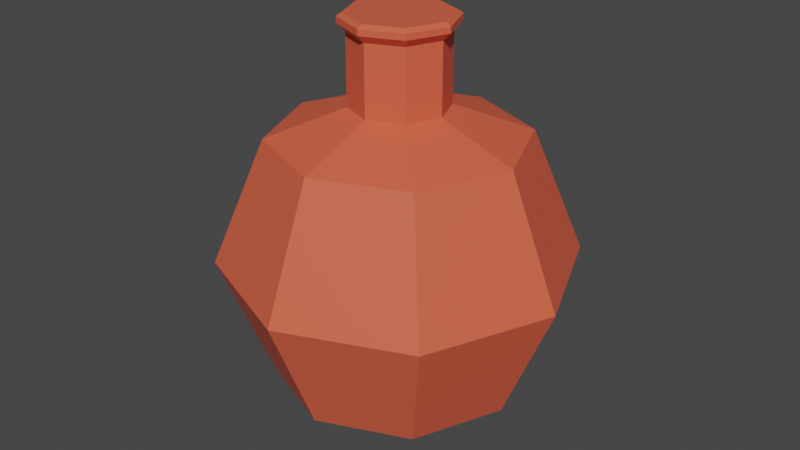 # Source: healing_potion.blend  (saved by Blender 3.6.11; exported with 4.5.12 LTS)
import bpy
from mathutils import Matrix  # noqa: F401  (used for matrix-valued properties, if any)

bpy.ops.wm.read_factory_settings(use_empty=True)
scene = bpy.context.scene
scene.name = 'Scene'

# ---- collections
col_collection = bpy.data.collections.new('Collection'); scene.collection.children.link(col_collection)

# ---- materials (node trees are filled in below, after node groups)
mat_material = bpy.data.materials.new('Material')
mat_material.use_transparent_shadow = False

# ---- material node trees
mat_material.use_nodes = True; mat_material.node_tree.nodes.clear()
_N = mat_material.node_tree.nodes; _L = mat_material.node_tree.links
n0 = _N.new('ShaderNodeBsdfPrincipled'); n0.name = 'Principled BSDF'; n0.location = (10, 300)
n0.distribution = 'GGX'
n0.subsurface_method = 'RANDOM_WALK_SKIN'
n0.inputs[0].default_value = (0.8, 0.1181, 0.0598, 1.0)
n0.inputs[3].default_value = 1.45
n0.inputs[27].default_value = (0.0, 0.0, 0.0, 1.0)
n0.inputs[28].default_value = 1.0
n1 = _N.new('ShaderNodeOutputMaterial'); n1.name = 'Material Output'; n1.location = (300, 300)
_L.new(n0.outputs[0], n1.inputs[0])
n1.is_active_output = True

# ---- world
world_world = bpy.data.worlds.new('World'); scene.world = world_world
world_world.use_nodes = True; world_world.node_tree.nodes.clear()
_N = world_world.node_tree.nodes; _L = world_world.node_tree.links
n0 = _N.new('ShaderNodeOutputWorld'); n0.name = 'World Output'; n0.location = (300, 300)
n1 = _N.new('ShaderNodeBackground'); n1.name = 'Background'; n1.location = (10, 300)
n1.inputs[0].default_value = (0.05088, 0.05088, 0.05088, 1.0)
_L.new(n1.outputs[0], n0.inputs[0])
n0.is_active_output = True
world_world.color = (0.05088, 0.05088, 0.05088)
world_world.use_sun_shadow = False
world_world.sun_shadow_jitter_overblur = 0.0

# ---- meshes
me_sphere = bpy.data.meshes.new('Sphere')
me_sphere.from_pydata([(0.03587, 0.03587, 0.05073), (0.05073, 0.05073, 0.0), (0.03587, 0.03587, -0.05073), (0.05073, 4.256e-09, 0.05073), (0.07174, 4.256e-09, 0.0), (0.05073, 4.256e-09, -0.05073), (0.03587, -0.03587, 0.05073), (0.05073, -0.05073, 0.0), (0.03587, -0.03587, -0.05073), (1.49e-08, -0.05073, 0.05073), (1.49e-08, -0.07174, 0.0), (1.49e-08, -0.05073, -0.05073), (-0.03587, -0.03587, 0.05073), (-0.05073, -0.05073, 0.0), (-0.03587, -0.03587, -0.05073), (1.49e-08, 4.256e-09, -0.07174), (-0.05073, 4.256e-09, 0.05073), (-0.07174, 4.256e-09, 0.0), (-0.05073, 4.256e-09, -0.05073), (-0.03587, 0.03587, 0.05073), (-0.05073, 0.05073, 0.0), (-0.03587, 0.03587, -0.05073), (0.01374, 0.01374, 0.06209), (1.49e-08, 0.05073, 0.05073), (1.49e-08, 0.07174, 0.0), (1.49e-08, 0.05073, -0.05073), (0.01943, 2.205e-09, 0.06209), (0.01374, -0.01374, 0.06209), (1.72e-08, -0.01943, 0.06209), (-0.01374, -0.01374, 0.06209), (-0.01943, 2.205e-09, 0.06209), (-0.01374, 0.01374, 0.06209), (1.72e-08, 0.01943, 0.06209), (0.01374, 0.01374, 0.09049), (0.01943, 2.205e-09, 0.09049), (0.01374, -0.01374, 0.09049), (1.72e-08, -0.01943, 0.09049), (-0.01374, -0.01374, 0.09049), (-0.01943, 2.205e-09, 0.09049), (-0.01374, 0.01374, 0.09049), (1.72e-08, 0.01943, 0.09049), (0.01602, 0.01602, 0.09368), (0.02266, 2.339e-09, 0.09368), (0.01602, -0.01602, 0.09368), (1.699e-08, -0.02266, 0.09368), (-0.01602, -0.01602, 0.09368), (-0.02266, 2.339e-09, 0.09368), (-0.01602, 0.01602, 0.09368), (1.699e-08, 0.02266, 0.09368), (0.01602, 0.01602, 0.09616), (0.02266, 2.339e-09, 0.09616), (0.01602, -0.01602, 0.09616), (1.699e-08, -0.02266, 0.09616), (-0.01602, -0.01602, 0.09616), (-0.02266, 2.339e-09, 0.09616), (-0.01602, 0.01602, 0.09616), (1.699e-08, 0.02266, 0.09616), (0.01459, 0.01459, 0.09748), (0.02063, 2.234e-09, 0.09748), (0.01459, -0.01459, 0.09748), (1.714e-08, -0.02063, 0.09748), (-0.01459, -0.01459, 0.09748), (-0.02063, 2.234e-09, 0.09748), (-0.01459, 0.01459, 0.09748), (1.714e-08, 0.02063, 0.09748)], [], [(12, 9, 28, 29), (15, 25, 2), (24, 23, 0, 1), (25, 24, 1, 2), (15, 2, 5), (1, 0, 3, 4), (2, 1, 4, 5), (6, 3, 26, 27), (15, 5, 8), (4, 3, 6, 7), (5, 4, 7, 8), (3, 0, 22, 26), (19, 16, 30, 31), (15, 8, 11), (7, 6, 9, 10), (8, 7, 10, 11), (11, 10, 13, 14), (9, 6, 27, 28), (15, 11, 14), (10, 9, 12, 13), (14, 13, 17, 18), (16, 12, 29, 30), (15, 14, 18), (13, 12, 16, 17), (18, 17, 20, 21), (23, 19, 31, 32), (15, 18, 21), (17, 16, 19, 20), (21, 20, 24, 25), (0, 23, 32, 22), (15, 21, 25), (20, 19, 23, 24), (28, 27, 35, 36), (32, 31, 39, 40), (29, 28, 36, 37), (30, 29, 37, 38), (31, 30, 38, 39), (26, 22, 33, 34), (27, 26, 34, 35), (22, 32, 40, 33), (33, 40, 48, 41), (34, 33, 41, 42), (36, 35, 43, 44), (38, 37, 45, 46), (40, 39, 47, 48), (35, 34, 42, 43), (37, 36, 44, 45), (39, 38, 46, 47), (43, 42, 50, 51), (45, 44, 52, 53), (47, 46, 54, 55), (41, 48, 56, 49), (42, 41, 49, 50), (44, 43, 51, 52), (46, 45, 53, 54), (48, 47, 55, 56), (56, 55, 63, 64), (51, 50, 58, 59), (53, 52, 60, 61), (55, 54, 62, 63), (49, 56, 64, 57), (50, 49, 57, 58), (52, 51, 59, 60), (54, 53, 61, 62), (57, 64, 63, 62, 61, 60, 59, 58)])
_uv = me_sphere.uv_layers.new(name='UVMap')
_uv.uv.foreach_set('vector', [0.125, 0.75, 0.25, 0.75, 0.25, 0.75, 0.125, 0.75, 0.6875, 0.0, 0.75, 0.25, 0.625, 0.25, 0.75, 0.5, 0.75, 0.75, 0.625, 0.75, 0.625, 0.5, 0.75, 0.25, 0.75, 0.5, 0.625, 0.5, 0.625, 0.25, 0.5625, 0.0, 0.625, 0.25, 0.5, 0.25, 0.625, 0.5, 0.625, 0.75, 0.5, 0.75, 0.5, 0.5, 0.625, 0.25, 0.625, 0.5, 0.5, 0.5, 0.5, 0.25, 0.375, 0.75, 0.5, 0.75, 0.5, 0.75, 0.375, 0.75, 0.4375, 0.0, 0.5, 0.25, 0.375, 0.25, 0.5, 0.5, 0.5, 0.75, 0.375, 0.75, 0.375, 0.5, 0.5, 0.25, 0.5, 0.5, 0.375, 0.5, 0.375, 0.25, 0.5, 0.75, 0.625, 0.75, 0.625, 0.75, 0.5, 0.75, 0.875, 0.75, 1.0, 0.75, 1.0, 0.75, 0.875, 0.75, 0.3125, 0.0, 0.375, 0.25, 0.25, 0.25, 0.375, 0.5, 0.375, 0.75, 0.25, 0.75, 0.25, 0.5, 0.375, 0.25, 0.375, 0.5, 0.25, 0.5, 0.25, 0.25, 0.25, 0.25, 0.25, 0.5, 0.125, 0.5, 0.125, 0.25, 0.25, 0.75, 0.375, 0.75, 0.375, 0.75, 0.25, 0.75, 0.1875, 0.0, 0.25, 0.25, 0.125, 0.25, 0.25, 0.5, 0.25, 0.75, 0.125, 0.75, 0.125, 0.5, 0.125, 0.25, 0.125, 0.5, 0.0, 0.5, 0.0, 0.25, 0.0, 0.75, 0.125, 0.75, 0.125, 0.75, 0.0, 0.75, 0.0625, 0.0, 0.125, 0.25, 0.0, 0.25, 0.125, 0.5, 0.125, 0.75, 0.0, 0.75, 0.0, 0.5, 1.0, 0.25, 1.0, 0.5, 0.875, 0.5, 0.875, 0.25, 0.75, 0.75, 0.875, 0.75, 0.875, 0.75, 0.75, 0.75, 0.9375, 0.0, 1.0, 0.25, 0.875, 0.25, 1.0, 0.5, 1.0, 0.75, 0.875, 0.75, 0.875, 0.5, 0.875, 0.25, 0.875, 0.5, 0.75, 0.5, 0.75, 0.25, 0.625, 0.75, 0.75, 0.75, 0.75, 0.75, 0.625, 0.75, 0.8125, 0.0, 0.875, 0.25, 0.75, 0.25, 0.875, 0.5, 0.875, 0.75, 0.75, 0.75, 0.75, 0.5, 0.25, 0.75, 0.375, 0.75, 0.375, 0.75, 0.25, 0.75, 0.75, 0.75, 0.875, 0.75, 0.875, 0.75, 0.75, 0.75, 0.125, 0.75, 0.25, 0.75, 0.25, 0.75, 0.125, 0.75, 0.0, 0.75, 0.125, 0.75, 0.125, 0.75, 0.0, 0.75, 0.875, 0.75, 1.0, 0.75, 1.0, 0.75, 0.875, 0.75, 0.5, 0.75, 0.625, 0.75, 0.625, 0.75, 0.5, 0.75, 0.375, 0.75, 0.5, 0.75, 0.5, 0.75, 0.375, 0.75, 0.625, 0.75, 0.75, 0.75, 0.75, 0.75, 0.625, 0.75, 0.625, 0.75, 0.75, 0.75, 0.75, 0.75, 0.625, 0.75, 0.5, 0.75, 0.625, 0.75, 0.625, 0.75, 0.5, 0.75, 0.25, 0.75, 0.375, 0.75, 0.375, 0.75, 0.25, 0.75, 0.0, 0.75, 0.125, 0.75, 0.125, 0.75, 0.0, 0.75, 0.75, 0.75, 0.875, 0.75, 0.875, 0.75, 0.75, 0.75, 0.375, 0.75, 0.5, 0.75, 0.5, 0.75, 0.375, 0.75, 0.125, 0.75, 0.25, 0.75, 0.25, 0.75, 0.125, 0.75, 0.875, 0.75, 1.0, 0.75, 1.0, 0.75, 0.875, 0.75, 0.375, 0.75, 0.5, 0.75, 0.5, 0.75, 0.375, 0.75, 0.125, 0.75, 0.25, 0.75, 0.25, 0.75, 0.125, 0.75, 0.875, 0.75, 1.0, 0.75, 1.0, 0.75, 0.875, 0.75, 0.625, 0.75, 0.75, 0.75, 0.75, 0.75, 0.625, 0.75, 0.5, 0.75, 0.625, 0.75, 0.625, 0.75, 0.5, 0.75, 0.25, 0.75, 0.375, 0.75, 0.375, 0.75, 0.25, 0.75, 0.0, 0.75, 0.125, 0.75, 0.125, 0.75, 0.0, 0.75, 0.75, 0.75, 0.875, 0.75, 0.875, 0.75, 0.75, 0.75, 0.75, 0.75, 0.875, 0.75, 0.875, 0.75, 0.75, 0.75, 0.375, 0.75, 0.5, 0.75, 0.5, 0.75, 0.375, 0.75, 0.125, 0.75, 0.25, 0.75, 0.25, 0.75, 0.125, 0.75, 0.875, 0.75, 1.0, 0.75, 1.0, 0.75, 0.875, 0.75, 0.625, 0.75, 0.75, 0.75, 0.75, 0.75, 0.625, 0.75, 0.5, 0.75, 0.625, 0.75, 0.625, 0.75, 0.5, 0.75, 0.25, 0.75, 0.375, 0.75, 0.375, 0.75, 0.25, 0.75, 0.0, 0.75, 0.125, 0.75, 0.125, 0.75, 0.0, 0.75, 0.625, 0.75, 0.75, 0.75, 0.875, 0.75, 0.0, 0.75, 0.125, 0.75, 0.25, 0.75, 0.375, 0.75, 0.5, 0.75])
me_sphere.materials.append(mat_material)
me_sphere.update()

# ---- objects
ob_sphere = bpy.data.objects.new('Sphere', me_sphere)

# ---- transforms, parenting, visibility, modifiers, constraints
ob_sphere.location = (0.0, 0.0, 0.0)

# ---- collection membership
col_collection.objects.link(ob_sphere)

# ---- scene / render settings (as saved in the file)
scene.frame_start = 1; scene.frame_end = 250; scene.frame_set(1)
scene.render.engine = 'BLENDER_EEVEE_NEXT'
scene.cycles.sampling_pattern = 'TABULATED_SOBOL'
scene.view_settings.view_transform = 'Filmic'
bpy.context.view_layer.update()

# ---- added for rendering (the .blend has no active camera and no usable light): camera, sun
cam_auto = bpy.data.cameras.new('AutoCamera')
cam_auto.lens = 50.0
cam_auto.sensor_width = 36.0
cam_auto.clip_end = 1000.0
ob_auto_camera = bpy.data.objects.new('AutoCamera', cam_auto)
scene.collection.objects.link(ob_auto_camera)
ob_auto_camera.location = (0.244453, -0.293343, 0.20843)
ob_auto_camera.rotation_euler = (1.09748, -7.21219e-08, 0.694738)
scene.camera = ob_auto_camera
light_auto_sun = bpy.data.lights.new('AutoSun', 'SUN')
light_auto_sun.energy = 3.0
light_auto_sun.angle = 0.0523599
ob_auto_sun = bpy.data.objects.new('AutoSun', light_auto_sun)
scene.collection.objects.link(ob_auto_sun)
ob_auto_sun.rotation_euler = (0.872665, 0.174533, 0.523599)
bpy.context.view_layer.update()
